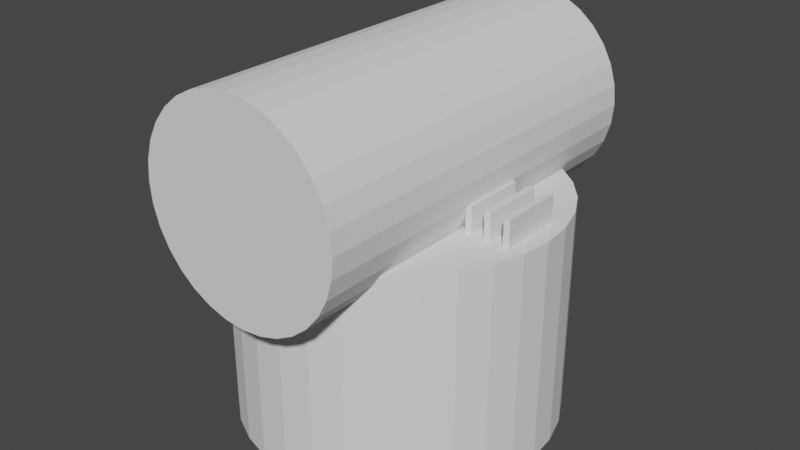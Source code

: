 # Source: main.blend  (saved by Blender 3.0.42; exported with 4.5.12 LTS)
import bpy
from mathutils import Matrix  # noqa: F401  (used for matrix-valued properties, if any)

bpy.ops.wm.read_factory_settings(use_empty=True)
scene = bpy.context.scene
scene.name = 'Scene'

# ---- collections
col_collection = bpy.data.collections.new('Collection'); scene.collection.children.link(col_collection)

# ---- materials (node trees are filled in below, after node groups)
mat_material = bpy.data.materials.new('Material')
mat_material.alpha_threshold = 0.0
mat_material.use_transparent_shadow = False
mat_material.line_color = (0.0, 0.0, 0.0, 1.0)

# ---- material node trees
mat_material.use_nodes = True; mat_material.node_tree.nodes.clear()
_N = mat_material.node_tree.nodes; _L = mat_material.node_tree.links
n0 = _N.new('ShaderNodeOutputMaterial'); n0.name = 'Material Output'; n0.location = (300, 300)
n1 = _N.new('ShaderNodeBsdfPrincipled'); n1.name = 'Principled BSDF'; n1.location = (10, 300)
n1.distribution = 'GGX'
n1.subsurface_method = 'RANDOM_WALK_SKIN'
n1.inputs[2].default_value = 0.4
n1.inputs[3].default_value = 1.45
n1.inputs[27].default_value = (0.0, 0.0, 0.0, 1.0)
n1.inputs[28].default_value = 1.0
_L.new(n1.outputs[0], n0.inputs[0])
n0.is_active_output = True

# ---- world
world_world = bpy.data.worlds.new('World'); scene.world = world_world
world_world.use_nodes = True; world_world.node_tree.nodes.clear()
_N = world_world.node_tree.nodes; _L = world_world.node_tree.links
n0 = _N.new('ShaderNodeOutputWorld'); n0.name = 'World Output'; n0.location = (300, 300)
n1 = _N.new('ShaderNodeBackground'); n1.name = 'Background'; n1.location = (10, 300)
n1.inputs[0].default_value = (0.05088, 0.05088, 0.05088, 1.0)
_L.new(n1.outputs[0], n0.inputs[0])
n0.is_active_output = True
world_world.color = (0.05088, 0.05088, 0.05088)
world_world.use_sun_shadow = False
world_world.sun_shadow_jitter_overblur = 0.0

# ---- meshes
me_cylinder_001 = bpy.data.meshes.new('Cylinder.001')
me_cylinder_001.from_pydata([(0.0, 1.0, -1.0), (0.0, 1.0, 1.0), (0.1951, 0.9808, -1.0), (0.1951, 0.9808, 1.0), (0.3827, 0.9239, -1.0), (0.3827, 0.9239, 1.0), (0.5556, 0.8315, -1.0), (0.5556, 0.8315, 1.0), (0.7071, 0.7071, -1.0), (0.7071, 0.7071, 1.0), (0.8315, 0.5556, -1.0), (0.8315, 0.5556, 1.0), (0.9239, 0.3827, -1.0), (0.9239, 0.3827, 1.0), (0.9808, 0.1951, -1.0), (0.9808, 0.1951, 1.0), (1.0, -4.371e-08, -1.0), (1.0, -4.371e-08, 1.0), (0.9808, -0.1951, -1.0), (0.9808, -0.1951, 1.0), (0.9239, -0.3827, -1.0), (0.9239, -0.3827, 1.0), (0.8315, -0.5556, -1.0), (0.8315, -0.5556, 1.0), (0.7071, -0.7071, -1.0), (0.7071, -0.7071, 1.0), (0.5556, -0.8315, -1.0), (0.5556, -0.8315, 1.0), (0.3827, -0.9239, -1.0), (0.3827, -0.9239, 1.0), (0.1951, -0.9808, -1.0), (0.1951, -0.9808, 1.0), (-8.742e-08, -1.0, -1.0), (-8.742e-08, -1.0, 1.0), (-0.1951, -0.9808, -1.0), (-0.1951, -0.9808, 1.0), (-0.3827, -0.9239, -1.0), (-0.3827, -0.9239, 1.0), (-0.5556, -0.8315, -1.0), (-0.5556, -0.8315, 1.0), (-0.7071, -0.7071, -1.0), (-0.7071, -0.7071, 1.0), (-0.8315, -0.5556, -1.0), (-0.8315, -0.5556, 1.0), (-0.9239, -0.3827, -1.0), (-0.9239, -0.3827, 1.0), (-0.9808, -0.1951, -1.0), (-0.9808, -0.1951, 1.0), (-1.0, 1.192e-08, -1.0), (-1.0, 1.192e-08, 1.0), (-0.9808, 0.1951, -1.0), (-0.9808, 0.1951, 1.0), (-0.9239, 0.3827, -1.0), (-0.9239, 0.3827, 1.0), (-0.8315, 0.5556, -1.0), (-0.8315, 0.5556, 1.0), (-0.7071, 0.7071, -1.0), (-0.7071, 0.7071, 1.0), (-0.5556, 0.8315, -1.0), (-0.5556, 0.8315, 1.0), (-0.3827, 0.9239, -1.0), (-0.3827, 0.9239, 1.0), (-0.1951, 0.9808, -1.0), (-0.1951, 0.9808, 1.0)], [], [(0, 1, 3, 2), (2, 3, 5, 4), (4, 5, 7, 6), (6, 7, 9, 8), (8, 9, 11, 10), (10, 11, 13, 12), (12, 13, 15, 14), (14, 15, 17, 16), (16, 17, 19, 18), (18, 19, 21, 20), (20, 21, 23, 22), (22, 23, 25, 24), (24, 25, 27, 26), (26, 27, 29, 28), (28, 29, 31, 30), (30, 31, 33, 32), (32, 33, 35, 34), (34, 35, 37, 36), (36, 37, 39, 38), (38, 39, 41, 40), (40, 41, 43, 42), (42, 43, 45, 44), (44, 45, 47, 46), (46, 47, 49, 48), (48, 49, 51, 50), (50, 51, 53, 52), (52, 53, 55, 54), (54, 55, 57, 56), (56, 57, 59, 58), (58, 59, 61, 60), (3, 1, 63, 61, 59, 57, 55, 53, 51, 49, 47, 45, 43, 41, 39, 37, 35, 33, 31, 29, 27, 25, 23, 21, 19, 17, 15, 13, 11, 9, 7, 5), (60, 61, 63, 62), (62, 63, 1, 0), (0, 2, 4, 6, 8, 10, 12, 14, 16, 18, 20, 22, 24, 26, 28, 30, 32, 34, 36, 38, 40, 42, 44, 46, 48, 50, 52, 54, 56, 58, 60, 62)])
_uv = me_cylinder_001.uv_layers.new(name='UVMap')
_uv.uv.foreach_set('vector', [1.0, 0.5, 1.0, 1.0, 0.9688, 1.0, 0.9688, 0.5, 0.9688, 0.5, 0.9688, 1.0, 0.9375, 1.0, 0.9375, 0.5, 0.9375, 0.5, 0.9375, 1.0, 0.9062, 1.0, 0.9062, 0.5, 0.9062, 0.5, 0.9062, 1.0, 0.875, 1.0, 0.875, 0.5, 0.875, 0.5, 0.875, 1.0, 0.8438, 1.0, 0.8438, 0.5, 0.8438, 0.5, 0.8438, 1.0, 0.8125, 1.0, 0.8125, 0.5, 0.8125, 0.5, 0.8125, 1.0, 0.7812, 1.0, 0.7812, 0.5, 0.7812, 0.5, 0.7812, 1.0, 0.75, 1.0, 0.75, 0.5, 0.75, 0.5, 0.75, 1.0, 0.7188, 1.0, 0.7188, 0.5, 0.7188, 0.5, 0.7188, 1.0, 0.6875, 1.0, 0.6875, 0.5, 0.6875, 0.5, 0.6875, 1.0, 0.6562, 1.0, 0.6562, 0.5, 0.6562, 0.5, 0.6562, 1.0, 0.625, 1.0, 0.625, 0.5, 0.625, 0.5, 0.625, 1.0, 0.5938, 1.0, 0.5938, 0.5, 0.5938, 0.5, 0.5938, 1.0, 0.5625, 1.0, 0.5625, 0.5, 0.5625, 0.5, 0.5625, 1.0, 0.5312, 1.0, 0.5312, 0.5, 0.5312, 0.5, 0.5312, 1.0, 0.5, 1.0, 0.5, 0.5, 0.5, 0.5, 0.5, 1.0, 0.4688, 1.0, 0.4688, 0.5, 0.4688, 0.5, 0.4688, 1.0, 0.4375, 1.0, 0.4375, 0.5, 0.4375, 0.5, 0.4375, 1.0, 0.4062, 1.0, 0.4062, 0.5, 0.4062, 0.5, 0.4062, 1.0, 0.375, 1.0, 0.375, 0.5, 0.375, 0.5, 0.375, 1.0, 0.3438, 1.0, 0.3438, 0.5, 0.3438, 0.5, 0.3438, 1.0, 0.3125, 1.0, 0.3125, 0.5, 0.3125, 0.5, 0.3125, 1.0, 0.2812, 1.0, 0.2812, 0.5, 0.2812, 0.5, 0.2812, 1.0, 0.25, 1.0, 0.25, 0.5, 0.25, 0.5, 0.25, 1.0, 0.2188, 1.0, 0.2188, 0.5, 0.2188, 0.5, 0.2188, 1.0, 0.1875, 1.0, 0.1875, 0.5, 0.1875, 0.5, 0.1875, 1.0, 0.1562, 1.0, 0.1562, 0.5, 0.1562, 0.5, 0.1562, 1.0, 0.125, 1.0, 0.125, 0.5, 0.125, 0.5, 0.125, 1.0, 0.09375, 1.0, 0.09375, 0.5, 0.09375, 0.5, 0.09375, 1.0, 0.0625, 1.0, 0.0625, 0.5, 0.2968, 0.4854, 0.25, 0.49, 0.2032, 0.4854, 0.1582, 0.4717, 0.1167, 0.4496, 0.08029, 0.4197, 0.05045, 0.3833, 0.02827, 0.3418, 0.01461, 0.2968, 0.01, 0.25, 0.01461, 0.2032, 0.02827, 0.1582, 0.05045, 0.1167, 0.08029, 0.08029, 0.1167, 0.05045, 0.1582, 0.02827, 0.2032, 0.01461, 0.25, 0.01, 0.2968, 0.01461, 0.3418, 0.02827, 0.3833, 0.05045, 0.4197, 0.08029, 0.4496, 0.1167, 0.4717, 0.1582, 0.4854, 0.2032, 0.49, 0.25, 0.4854, 0.2968, 0.4717, 0.3418, 0.4496, 0.3833, 0.4197, 0.4197, 0.3833, 0.4496, 0.3418, 0.4717, 0.0625, 0.5, 0.0625, 1.0, 0.03125, 1.0, 0.03125, 0.5, 0.03125, 0.5, 0.03125, 1.0, 0.0, 1.0, 0.0, 0.5, 0.75, 0.49, 0.7968, 0.4854, 0.8418, 0.4717, 0.8833, 0.4496, 0.9197, 0.4197, 0.9496, 0.3833, 0.9717, 0.3418, 0.9854, 0.2968, 0.99, 0.25, 0.9854, 0.2032, 0.9717, 0.1582, 0.9496, 0.1167, 0.9197, 0.08029, 0.8833, 0.05045, 0.8418, 0.02827, 0.7968, 0.01461, 0.75, 0.01, 0.7032, 0.01461, 0.6582, 0.02827, 0.6167, 0.05045, 0.5803, 0.08029, 0.5504, 0.1167, 0.5283, 0.1582, 0.5146, 0.2032, 0.51, 0.25, 0.5146, 0.2968, 0.5283, 0.3418, 0.5504, 0.3833, 0.5803, 0.4197, 0.6167, 0.4496, 0.6582, 0.4717, 0.7032, 0.4854])
me_cylinder_001.use_remesh_fix_poles = True
me_cylinder_001.use_remesh_preserve_attributes = False
me_cylinder_001.update()
me_cube_002 = bpy.data.meshes.new('Cube.002')
me_cube_002.from_pydata([(-1.0, -1.0, -1.0), (-1.0, -1.0, 1.0), (-1.0, 1.0, -1.0), (-1.0, 1.0, 1.0), (1.0, -1.0, -1.0), (1.0, -1.0, 1.0), (1.0, 1.0, -1.0), (1.0, 1.0, 1.0)], [], [(0, 1, 3, 2), (2, 3, 7, 6), (6, 7, 5, 4), (4, 5, 1, 0), (2, 6, 4, 0), (7, 3, 1, 5)])
_uv = me_cube_002.uv_layers.new(name='UVMap')
_uv.uv.foreach_set('vector', [0.375, 0.0, 0.625, 0.0, 0.625, 0.25, 0.375, 0.25, 0.375, 0.25, 0.625, 0.25, 0.625, 0.5, 0.375, 0.5, 0.375, 0.5, 0.625, 0.5, 0.625, 0.75, 0.375, 0.75, 0.375, 0.75, 0.625, 0.75, 0.625, 1.0, 0.375, 1.0, 0.125, 0.5, 0.375, 0.5, 0.375, 0.75, 0.125, 0.75, 0.625, 0.5, 0.875, 0.5, 0.875, 0.75, 0.625, 0.75])
me_cube_002.use_remesh_fix_poles = True
me_cube_002.use_remesh_preserve_attributes = False
me_cube_002.update()
me_cube_003 = bpy.data.meshes.new('Cube.003')
me_cube_003.from_pydata([(-1.0, -1.0, -1.0), (-1.0, -1.0, 1.0), (-1.0, 1.0, -1.0), (-1.0, 1.0, 1.0), (1.0, -1.0, -1.0), (1.0, -1.0, 1.0), (1.0, 1.0, -1.0), (1.0, 1.0, 1.0)], [], [(0, 1, 3, 2), (2, 3, 7, 6), (6, 7, 5, 4), (4, 5, 1, 0), (2, 6, 4, 0), (7, 3, 1, 5)])
_uv = me_cube_003.uv_layers.new(name='UVMap')
_uv.uv.foreach_set('vector', [0.375, 0.0, 0.625, 0.0, 0.625, 0.25, 0.375, 0.25, 0.375, 0.25, 0.625, 0.25, 0.625, 0.5, 0.375, 0.5, 0.375, 0.5, 0.625, 0.5, 0.625, 0.75, 0.375, 0.75, 0.375, 0.75, 0.625, 0.75, 0.625, 1.0, 0.375, 1.0, 0.125, 0.5, 0.375, 0.5, 0.375, 0.75, 0.125, 0.75, 0.625, 0.5, 0.875, 0.5, 0.875, 0.75, 0.625, 0.75])
me_cube_003.use_remesh_fix_poles = True
me_cube_003.use_remesh_preserve_attributes = False
me_cube_003.update()
me_cube = bpy.data.meshes.new('Cube')
me_cube.from_pydata([(1.0, 1.0, 1.0), (1.0, 1.0, -1.0), (1.0, -1.0, 1.0), (1.0, -1.0, -1.0), (-1.0, 1.0, 1.0), (-1.0, 1.0, -1.0), (-1.0, -1.0, 1.0), (-1.0, -1.0, -1.0)], [], [(0, 4, 6, 2), (3, 2, 6, 7), (7, 6, 4, 5), (5, 1, 3, 7), (1, 0, 2, 3), (5, 4, 0, 1)])
_uv = me_cube.uv_layers.new(name='UVMap')
_uv.uv.foreach_set('vector', [0.625, 0.5, 0.875, 0.5, 0.875, 0.75, 0.625, 0.75, 0.375, 0.75, 0.625, 0.75, 0.625, 1.0, 0.375, 1.0, 0.375, 0.0, 0.625, 0.0, 0.625, 0.25, 0.375, 0.25, 0.125, 0.5, 0.375, 0.5, 0.375, 0.75, 0.125, 0.75, 0.375, 0.5, 0.625, 0.5, 0.625, 0.75, 0.375, 0.75, 0.375, 0.25, 0.625, 0.25, 0.625, 0.5, 0.375, 0.5])
me_cube.materials.append(mat_material)
me_cube.use_remesh_preserve_volume = False
me_cube.use_remesh_preserve_attributes = False
me_cube.use_mirror_vertex_groups = False
me_cube.update()
me_cylinder = bpy.data.meshes.new('Cylinder')
me_cylinder.from_pydata([(0.0, 1.0, -1.0), (0.0, 1.0, 1.0), (0.1951, 0.9808, -1.0), (0.1951, 0.9808, 1.0), (0.3827, 0.9239, -1.0), (0.3827, 0.9239, 1.0), (0.5556, 0.8315, -1.0), (0.5556, 0.8315, 1.0), (0.7071, 0.7071, -1.0), (0.7071, 0.7071, 1.0), (0.8315, 0.5556, -1.0), (0.8315, 0.5556, 1.0), (0.9239, 0.3827, -1.0), (0.9239, 0.3827, 1.0), (0.9808, 0.1951, -1.0), (0.9808, 0.1951, 1.0), (1.0, -4.371e-08, -1.0), (1.0, -4.371e-08, 1.0), (0.9808, -0.1951, -1.0), (0.9808, -0.1951, 1.0), (0.9239, -0.3827, -1.0), (0.9239, -0.3827, 1.0), (0.8315, -0.5556, -1.0), (0.8315, -0.5556, 1.0), (0.7071, -0.7071, -1.0), (0.7071, -0.7071, 1.0), (0.5556, -0.8315, -1.0), (0.5556, -0.8315, 1.0), (0.3827, -0.9239, -1.0), (0.3827, -0.9239, 1.0), (0.1951, -0.9808, -1.0), (0.1951, -0.9808, 1.0), (-8.742e-08, -1.0, -1.0), (-8.742e-08, -1.0, 1.0), (-0.1951, -0.9808, -1.0), (-0.1951, -0.9808, 1.0), (-0.3827, -0.9239, -1.0), (-0.3827, -0.9239, 1.0), (-0.5556, -0.8315, -1.0), (-0.5556, -0.8315, 1.0), (-0.7071, -0.7071, -1.0), (-0.7071, -0.7071, 1.0), (-0.8315, -0.5556, -1.0), (-0.8315, -0.5556, 1.0), (-0.9239, -0.3827, -1.0), (-0.9239, -0.3827, 1.0), (-0.9808, -0.1951, -1.0), (-0.9808, -0.1951, 1.0), (-1.0, 1.192e-08, -1.0), (-1.0, 1.192e-08, 1.0), (-0.9808, 0.1951, -1.0), (-0.9808, 0.1951, 1.0), (-0.9239, 0.3827, -1.0), (-0.9239, 0.3827, 1.0), (-0.8315, 0.5556, -1.0), (-0.8315, 0.5556, 1.0), (-0.7071, 0.7071, -1.0), (-0.7071, 0.7071, 1.0), (-0.5556, 0.8315, -1.0), (-0.5556, 0.8315, 1.0), (-0.3827, 0.9239, -1.0), (-0.3827, 0.9239, 1.0), (-0.1951, 0.9808, -1.0), (-0.1951, 0.9808, 1.0)], [], [(0, 1, 3, 2), (2, 3, 5, 4), (4, 5, 7, 6), (6, 7, 9, 8), (8, 9, 11, 10), (10, 11, 13, 12), (12, 13, 15, 14), (14, 15, 17, 16), (16, 17, 19, 18), (18, 19, 21, 20), (20, 21, 23, 22), (22, 23, 25, 24), (24, 25, 27, 26), (26, 27, 29, 28), (28, 29, 31, 30), (30, 31, 33, 32), (32, 33, 35, 34), (34, 35, 37, 36), (36, 37, 39, 38), (38, 39, 41, 40), (40, 41, 43, 42), (42, 43, 45, 44), (44, 45, 47, 46), (46, 47, 49, 48), (48, 49, 51, 50), (50, 51, 53, 52), (52, 53, 55, 54), (54, 55, 57, 56), (56, 57, 59, 58), (58, 59, 61, 60), (3, 1, 63, 61, 59, 57, 55, 53, 51, 49, 47, 45, 43, 41, 39, 37, 35, 33, 31, 29, 27, 25, 23, 21, 19, 17, 15, 13, 11, 9, 7, 5), (60, 61, 63, 62), (62, 63, 1, 0), (0, 2, 4, 6, 8, 10, 12, 14, 16, 18, 20, 22, 24, 26, 28, 30, 32, 34, 36, 38, 40, 42, 44, 46, 48, 50, 52, 54, 56, 58, 60, 62)])
_uv = me_cylinder.uv_layers.new(name='UVMap')
_uv.uv.foreach_set('vector', [1.0, 0.5, 1.0, 1.0, 0.9688, 1.0, 0.9688, 0.5, 0.9688, 0.5, 0.9688, 1.0, 0.9375, 1.0, 0.9375, 0.5, 0.9375, 0.5, 0.9375, 1.0, 0.9062, 1.0, 0.9062, 0.5, 0.9062, 0.5, 0.9062, 1.0, 0.875, 1.0, 0.875, 0.5, 0.875, 0.5, 0.875, 1.0, 0.8438, 1.0, 0.8438, 0.5, 0.8438, 0.5, 0.8438, 1.0, 0.8125, 1.0, 0.8125, 0.5, 0.8125, 0.5, 0.8125, 1.0, 0.7812, 1.0, 0.7812, 0.5, 0.7812, 0.5, 0.7812, 1.0, 0.75, 1.0, 0.75, 0.5, 0.75, 0.5, 0.75, 1.0, 0.7188, 1.0, 0.7188, 0.5, 0.7188, 0.5, 0.7188, 1.0, 0.6875, 1.0, 0.6875, 0.5, 0.6875, 0.5, 0.6875, 1.0, 0.6562, 1.0, 0.6562, 0.5, 0.6562, 0.5, 0.6562, 1.0, 0.625, 1.0, 0.625, 0.5, 0.625, 0.5, 0.625, 1.0, 0.5938, 1.0, 0.5938, 0.5, 0.5938, 0.5, 0.5938, 1.0, 0.5625, 1.0, 0.5625, 0.5, 0.5625, 0.5, 0.5625, 1.0, 0.5312, 1.0, 0.5312, 0.5, 0.5312, 0.5, 0.5312, 1.0, 0.5, 1.0, 0.5, 0.5, 0.5, 0.5, 0.5, 1.0, 0.4688, 1.0, 0.4688, 0.5, 0.4688, 0.5, 0.4688, 1.0, 0.4375, 1.0, 0.4375, 0.5, 0.4375, 0.5, 0.4375, 1.0, 0.4062, 1.0, 0.4062, 0.5, 0.4062, 0.5, 0.4062, 1.0, 0.375, 1.0, 0.375, 0.5, 0.375, 0.5, 0.375, 1.0, 0.3438, 1.0, 0.3438, 0.5, 0.3438, 0.5, 0.3438, 1.0, 0.3125, 1.0, 0.3125, 0.5, 0.3125, 0.5, 0.3125, 1.0, 0.2812, 1.0, 0.2812, 0.5, 0.2812, 0.5, 0.2812, 1.0, 0.25, 1.0, 0.25, 0.5, 0.25, 0.5, 0.25, 1.0, 0.2188, 1.0, 0.2188, 0.5, 0.2188, 0.5, 0.2188, 1.0, 0.1875, 1.0, 0.1875, 0.5, 0.1875, 0.5, 0.1875, 1.0, 0.1562, 1.0, 0.1562, 0.5, 0.1562, 0.5, 0.1562, 1.0, 0.125, 1.0, 0.125, 0.5, 0.125, 0.5, 0.125, 1.0, 0.09375, 1.0, 0.09375, 0.5, 0.09375, 0.5, 0.09375, 1.0, 0.0625, 1.0, 0.0625, 0.5, 0.2968, 0.4854, 0.25, 0.49, 0.2032, 0.4854, 0.1582, 0.4717, 0.1167, 0.4496, 0.08029, 0.4197, 0.05045, 0.3833, 0.02827, 0.3418, 0.01461, 0.2968, 0.01, 0.25, 0.01461, 0.2032, 0.02827, 0.1582, 0.05045, 0.1167, 0.08029, 0.08029, 0.1167, 0.05045, 0.1582, 0.02827, 0.2032, 0.01461, 0.25, 0.01, 0.2968, 0.01461, 0.3418, 0.02827, 0.3833, 0.05045, 0.4197, 0.08029, 0.4496, 0.1167, 0.4717, 0.1582, 0.4854, 0.2032, 0.49, 0.25, 0.4854, 0.2968, 0.4717, 0.3418, 0.4496, 0.3833, 0.4197, 0.4197, 0.3833, 0.4496, 0.3418, 0.4717, 0.0625, 0.5, 0.0625, 1.0, 0.03125, 1.0, 0.03125, 0.5, 0.03125, 0.5, 0.03125, 1.0, 0.0, 1.0, 0.0, 0.5, 0.75, 0.49, 0.7968, 0.4854, 0.8418, 0.4717, 0.8833, 0.4496, 0.9197, 0.4197, 0.9496, 0.3833, 0.9717, 0.3418, 0.9854, 0.2968, 0.99, 0.25, 0.9854, 0.2032, 0.9717, 0.1582, 0.9496, 0.1167, 0.9197, 0.08029, 0.8833, 0.05045, 0.8418, 0.02827, 0.7968, 0.01461, 0.75, 0.01, 0.7032, 0.01461, 0.6582, 0.02827, 0.6167, 0.05045, 0.5803, 0.08029, 0.5504, 0.1167, 0.5283, 0.1582, 0.5146, 0.2032, 0.51, 0.25, 0.5146, 0.2968, 0.5283, 0.3418, 0.5504, 0.3833, 0.5803, 0.4197, 0.6167, 0.4496, 0.6582, 0.4717, 0.7032, 0.4854])
me_cylinder.use_remesh_fix_poles = True
me_cylinder.use_remesh_preserve_attributes = False
me_cylinder.update()
me_gear_002 = bpy.data.meshes.new('Gear.002')
me_gear_002.from_pydata([(2.235e-08, 0.0, -0.2), (2.224e-08, 2.191e-09, -0.2), (2.192e-08, 4.361e-09, -0.2), (2.139e-08, 6.488e-09, -0.2), (0.9, 0.0, -0.2), (0.8957, 0.08822, -0.2), (0.8827, 0.1756, -0.2), (0.8612, 0.2613, -0.2), (0.9952, 0.09802, -0.2), (0.9808, 0.1951, -0.2), (0.9569, 0.2903, -0.2), (1.091, 0.144, -0.2), (1.079, 0.2146, -0.2), (1.063, 0.2843, -0.2), (2.235e-08, 0.0, 0.2), (2.224e-08, 2.191e-09, 0.2), (2.192e-08, 4.361e-09, 0.2), (2.139e-08, 6.488e-09, 0.2), (0.9, 0.0, 0.2), (0.8957, 0.08822, 0.2), (0.8827, 0.1756, 0.2), (0.8612, 0.2613, 0.2), (0.9952, 0.09802, 0.2), (0.9808, 0.1951, 0.2), (0.9569, 0.2903, 0.2), (1.091, 0.144, 0.2), (1.079, 0.2146, 0.2), (1.063, 0.2843, 0.2), (2.065e-08, 8.554e-09, -0.2), (1.971e-08, 1.054e-08, -0.2), (1.858e-08, 1.242e-08, -0.2), (1.728e-08, 1.418e-08, -0.2), (0.8315, 0.3444, -0.2), (0.7937, 0.4243, -0.2), (0.7483, 0.5, -0.2), (0.6957, 0.571, -0.2), (0.8819, 0.4714, -0.2), (0.8315, 0.5556, -0.2), (0.773, 0.6344, -0.2), (0.9524, 0.5503, -0.2), (0.9146, 0.6111, -0.2), (0.8729, 0.6693, -0.2), (2.065e-08, 8.554e-09, 0.2), (1.971e-08, 1.054e-08, 0.2), (1.858e-08, 1.242e-08, 0.2), (1.728e-08, 1.418e-08, 0.2), (0.8315, 0.3444, 0.2), (0.7937, 0.4243, 0.2), (0.7483, 0.5, 0.2), (0.6957, 0.571, 0.2), (0.8819, 0.4714, 0.2), (0.8315, 0.5556, 0.2), (0.773, 0.6344, 0.2), (0.9524, 0.5503, 0.2), (0.9146, 0.6111, 0.2), (0.8729, 0.6693, 0.2), (1.581e-08, 1.581e-08, -0.2), (1.418e-08, 1.728e-08, -0.2), (1.242e-08, 1.858e-08, -0.2), (1.054e-08, 1.971e-08, -0.2), (0.6364, 0.6364, -0.2), (0.571, 0.6957, -0.2), (0.5, 0.7483, -0.2), (0.4243, 0.7937, -0.2), (0.6344, 0.773, -0.2), (0.5556, 0.8315, -0.2), (0.4714, 0.8819, -0.2), (0.6693, 0.8729, -0.2), (0.6111, 0.9146, -0.2), (0.5503, 0.9524, -0.2), (1.581e-08, 1.581e-08, 0.2), (1.418e-08, 1.728e-08, 0.2), (1.242e-08, 1.858e-08, 0.2), (1.054e-08, 1.971e-08, 0.2), (0.6364, 0.6364, 0.2), (0.571, 0.6957, 0.2), (0.5, 0.7483, 0.2), (0.4243, 0.7937, 0.2), (0.6344, 0.773, 0.2), (0.5556, 0.8315, 0.2), (0.4714, 0.8819, 0.2), (0.6693, 0.8729, 0.2), (0.6111, 0.9146, 0.2), (0.5503, 0.9524, 0.2), (8.554e-09, 2.065e-08, -0.2), (6.488e-09, 2.139e-08, -0.2), (4.361e-09, 2.192e-08, -0.2), (2.191e-09, 2.224e-08, -0.2), (0.3444, 0.8315, -0.2), (0.2613, 0.8612, -0.2), (0.1756, 0.8827, -0.2), (0.08822, 0.8957, -0.2), (0.2903, 0.9569, -0.2), (0.1951, 0.9808, -0.2), (0.09802, 0.9952, -0.2), (0.2843, 1.063, -0.2), (0.2146, 1.079, -0.2), (0.144, 1.091, -0.2), (8.554e-09, 2.065e-08, 0.2), (6.488e-09, 2.139e-08, 0.2), (4.361e-09, 2.192e-08, 0.2), (2.191e-09, 2.224e-08, 0.2), (0.3444, 0.8315, 0.2), (0.2613, 0.8612, 0.2), (0.1756, 0.8827, 0.2), (0.08822, 0.8957, 0.2), (0.2903, 0.9569, 0.2), (0.1951, 0.9808, 0.2), (0.09802, 0.9952, 0.2), (0.2843, 1.063, 0.2), (0.2146, 1.079, 0.2), (0.144, 1.091, 0.2), (1.369e-24, 2.235e-08, -0.2), (-2.191e-09, 2.224e-08, -0.2), (-4.361e-09, 2.192e-08, -0.2), (-6.488e-09, 2.139e-08, -0.2), (5.511e-17, 0.9, -0.2), (-0.08822, 0.8957, -0.2), (-0.1756, 0.8827, -0.2), (-0.2613, 0.8612, -0.2), (-0.09802, 0.9952, -0.2), (-0.1951, 0.9808, -0.2), (-0.2903, 0.9569, -0.2), (-0.144, 1.091, -0.2), (-0.2146, 1.079, -0.2), (-0.2843, 1.063, -0.2), (1.369e-24, 2.235e-08, 0.2), (-2.191e-09, 2.224e-08, 0.2), (-4.361e-09, 2.192e-08, 0.2), (-6.488e-09, 2.139e-08, 0.2), (5.511e-17, 0.9, 0.2), (-0.08822, 0.8957, 0.2), (-0.1756, 0.8827, 0.2), (-0.2613, 0.8612, 0.2), (-0.09802, 0.9952, 0.2), (-0.1951, 0.9808, 0.2), (-0.2903, 0.9569, 0.2), (-0.144, 1.091, 0.2), (-0.2146, 1.079, 0.2), (-0.2843, 1.063, 0.2), (-8.554e-09, 2.065e-08, -0.2), (-1.054e-08, 1.971e-08, -0.2), (-1.242e-08, 1.858e-08, -0.2), (-1.418e-08, 1.728e-08, -0.2), (-0.3444, 0.8315, -0.2), (-0.4243, 0.7937, -0.2), (-0.5, 0.7483, -0.2), (-0.571, 0.6957, -0.2), (-0.4714, 0.8819, -0.2), (-0.5556, 0.8315, -0.2), (-0.6344, 0.773, -0.2), (-0.5503, 0.9524, -0.2), (-0.6111, 0.9146, -0.2), (-0.6693, 0.8729, -0.2), (-8.554e-09, 2.065e-08, 0.2), (-1.054e-08, 1.971e-08, 0.2), (-1.242e-08, 1.858e-08, 0.2), (-1.418e-08, 1.728e-08, 0.2), (-0.3444, 0.8315, 0.2), (-0.4243, 0.7937, 0.2), (-0.5, 0.7483, 0.2), (-0.571, 0.6957, 0.2), (-0.4714, 0.8819, 0.2), (-0.5556, 0.8315, 0.2), (-0.6344, 0.773, 0.2), (-0.5503, 0.9524, 0.2), (-0.6111, 0.9146, 0.2), (-0.6693, 0.8729, 0.2), (-1.581e-08, 1.581e-08, -0.2), (-1.728e-08, 1.418e-08, -0.2), (-1.858e-08, 1.242e-08, -0.2), (-1.971e-08, 1.054e-08, -0.2), (-0.6364, 0.6364, -0.2), (-0.6957, 0.571, -0.2), (-0.7483, 0.5, -0.2), (-0.7937, 0.4243, -0.2), (-0.773, 0.6344, -0.2), (-0.8315, 0.5556, -0.2), (-0.8819, 0.4714, -0.2), (-0.8729, 0.6693, -0.2), (-0.9146, 0.6111, -0.2), (-0.9524, 0.5503, -0.2), (-1.581e-08, 1.581e-08, 0.2), (-1.728e-08, 1.418e-08, 0.2), (-1.858e-08, 1.242e-08, 0.2), (-1.971e-08, 1.054e-08, 0.2), (-0.6364, 0.6364, 0.2), (-0.6957, 0.571, 0.2), (-0.7483, 0.5, 0.2), (-0.7937, 0.4243, 0.2), (-0.773, 0.6344, 0.2), (-0.8315, 0.5556, 0.2), (-0.8819, 0.4714, 0.2), (-0.8729, 0.6693, 0.2), (-0.9146, 0.6111, 0.2), (-0.9524, 0.5503, 0.2), (-2.065e-08, 8.554e-09, -0.2), (-2.139e-08, 6.488e-09, -0.2), (-2.192e-08, 4.361e-09, -0.2), (-2.224e-08, 2.191e-09, -0.2), (-0.8315, 0.3444, -0.2), (-0.8612, 0.2613, -0.2), (-0.8827, 0.1756, -0.2), (-0.8957, 0.08822, -0.2), (-0.9569, 0.2903, -0.2), (-0.9808, 0.1951, -0.2), (-0.9952, 0.09802, -0.2), (-1.063, 0.2843, -0.2), (-1.079, 0.2146, -0.2), (-1.091, 0.144, -0.2), (-2.065e-08, 8.554e-09, 0.2), (-2.139e-08, 6.488e-09, 0.2), (-2.192e-08, 4.361e-09, 0.2), (-2.224e-08, 2.191e-09, 0.2), (-0.8315, 0.3444, 0.2), (-0.8612, 0.2613, 0.2), (-0.8827, 0.1756, 0.2), (-0.8957, 0.08822, 0.2), (-0.9569, 0.2903, 0.2), (-0.9808, 0.1951, 0.2), (-0.9952, 0.09802, 0.2), (-1.063, 0.2843, 0.2), (-1.079, 0.2146, 0.2), (-1.091, 0.144, 0.2), (-2.235e-08, 2.737e-24, -0.2), (-2.224e-08, -2.191e-09, -0.2), (-2.192e-08, -4.361e-09, -0.2), (-2.139e-08, -6.488e-09, -0.2), (-0.9, 1.102e-16, -0.2), (-0.8957, -0.08822, -0.2), (-0.8827, -0.1756, -0.2), (-0.8612, -0.2613, -0.2), (-0.9952, -0.09802, -0.2), (-0.9808, -0.1951, -0.2), (-0.9569, -0.2903, -0.2), (-1.091, -0.144, -0.2), (-1.079, -0.2146, -0.2), (-1.063, -0.2843, -0.2), (-2.235e-08, 2.737e-24, 0.2), (-2.224e-08, -2.191e-09, 0.2), (-2.192e-08, -4.361e-09, 0.2), (-2.139e-08, -6.488e-09, 0.2), (-0.9, 1.102e-16, 0.2), (-0.8957, -0.08822, 0.2), (-0.8827, -0.1756, 0.2), (-0.8612, -0.2613, 0.2), (-0.9952, -0.09802, 0.2), (-0.9808, -0.1951, 0.2), (-0.9569, -0.2903, 0.2), (-1.091, -0.144, 0.2), (-1.079, -0.2146, 0.2), (-1.063, -0.2843, 0.2), (-2.065e-08, -8.554e-09, -0.2), (-1.971e-08, -1.054e-08, -0.2), (-1.858e-08, -1.242e-08, -0.2), (-1.728e-08, -1.418e-08, -0.2), (-0.8315, -0.3444, -0.2), (-0.7937, -0.4243, -0.2), (-0.7483, -0.5, -0.2), (-0.6957, -0.571, -0.2), (-0.8819, -0.4714, -0.2), (-0.8315, -0.5556, -0.2), (-0.773, -0.6344, -0.2), (-0.9524, -0.5503, -0.2), (-0.9146, -0.6111, -0.2), (-0.8729, -0.6693, -0.2), (-2.065e-08, -8.554e-09, 0.2), (-1.971e-08, -1.054e-08, 0.2), (-1.858e-08, -1.242e-08, 0.2), (-1.728e-08, -1.418e-08, 0.2), (-0.8315, -0.3444, 0.2), (-0.7937, -0.4243, 0.2), (-0.7483, -0.5, 0.2), (-0.6957, -0.571, 0.2), (-0.8819, -0.4714, 0.2), (-0.8315, -0.5556, 0.2), (-0.773, -0.6344, 0.2), (-0.9524, -0.5503, 0.2), (-0.9146, -0.6111, 0.2), (-0.8729, -0.6693, 0.2), (-1.581e-08, -1.581e-08, -0.2), (-1.418e-08, -1.728e-08, -0.2), (-1.242e-08, -1.858e-08, -0.2), (-1.054e-08, -1.971e-08, -0.2), (-0.6364, -0.6364, -0.2), (-0.571, -0.6957, -0.2), (-0.5, -0.7483, -0.2), (-0.4243, -0.7937, -0.2), (-0.6344, -0.773, -0.2), (-0.5556, -0.8315, -0.2), (-0.4714, -0.8819, -0.2), (-0.6693, -0.8729, -0.2), (-0.6111, -0.9146, -0.2), (-0.5503, -0.9524, -0.2), (-1.581e-08, -1.581e-08, 0.2), (-1.418e-08, -1.728e-08, 0.2), (-1.242e-08, -1.858e-08, 0.2), (-1.054e-08, -1.971e-08, 0.2), (-0.6364, -0.6364, 0.2), (-0.571, -0.6957, 0.2), (-0.5, -0.7483, 0.2), (-0.4243, -0.7937, 0.2), (-0.6344, -0.773, 0.2), (-0.5556, -0.8315, 0.2), (-0.4714, -0.8819, 0.2), (-0.6693, -0.8729, 0.2), (-0.6111, -0.9146, 0.2), (-0.5503, -0.9524, 0.2), (-8.554e-09, -2.065e-08, -0.2), (-6.488e-09, -2.139e-08, -0.2), (-4.361e-09, -2.192e-08, -0.2), (-2.191e-09, -2.224e-08, -0.2), (-0.3444, -0.8315, -0.2), (-0.2613, -0.8612, -0.2), (-0.1756, -0.8827, -0.2), (-0.08822, -0.8957, -0.2), (-0.2903, -0.9569, -0.2), (-0.1951, -0.9808, -0.2), (-0.09802, -0.9952, -0.2), (-0.2843, -1.063, -0.2), (-0.2146, -1.079, -0.2), (-0.144, -1.091, -0.2), (-8.554e-09, -2.065e-08, 0.2), (-6.488e-09, -2.139e-08, 0.2), (-4.361e-09, -2.192e-08, 0.2), (-2.191e-09, -2.224e-08, 0.2), (-0.3444, -0.8315, 0.2), (-0.2613, -0.8612, 0.2), (-0.1756, -0.8827, 0.2), (-0.08822, -0.8957, 0.2), (-0.2903, -0.9569, 0.2), (-0.1951, -0.9808, 0.2), (-0.09802, -0.9952, 0.2), (-0.2843, -1.063, 0.2), (-0.2146, -1.079, 0.2), (-0.144, -1.091, 0.2), (-4.106e-24, -2.235e-08, -0.2), (2.191e-09, -2.224e-08, -0.2), (4.361e-09, -2.192e-08, -0.2), (6.488e-09, -2.139e-08, -0.2), (-1.653e-16, -0.9, -0.2), (0.08822, -0.8957, -0.2), (0.1756, -0.8827, -0.2), (0.2613, -0.8612, -0.2), (0.09802, -0.9952, -0.2), (0.1951, -0.9808, -0.2), (0.2903, -0.9569, -0.2), (0.144, -1.091, -0.2), (0.2146, -1.079, -0.2), (0.2843, -1.063, -0.2), (-4.106e-24, -2.235e-08, 0.2), (2.191e-09, -2.224e-08, 0.2), (4.361e-09, -2.192e-08, 0.2), (6.488e-09, -2.139e-08, 0.2), (-1.653e-16, -0.9, 0.2), (0.08822, -0.8957, 0.2), (0.1756, -0.8827, 0.2), (0.2613, -0.8612, 0.2), (0.09802, -0.9952, 0.2), (0.1951, -0.9808, 0.2), (0.2903, -0.9569, 0.2), (0.144, -1.091, 0.2), (0.2146, -1.079, 0.2), (0.2843, -1.063, 0.2), (8.554e-09, -2.065e-08, -0.2), (1.054e-08, -1.971e-08, -0.2), (1.242e-08, -1.858e-08, -0.2), (1.418e-08, -1.728e-08, -0.2), (0.3444, -0.8315, -0.2), (0.4243, -0.7937, -0.2), (0.5, -0.7483, -0.2), (0.571, -0.6957, -0.2), (0.4714, -0.8819, -0.2), (0.5556, -0.8315, -0.2), (0.6344, -0.773, -0.2), (0.5503, -0.9524, -0.2), (0.6111, -0.9146, -0.2), (0.6693, -0.8729, -0.2), (8.554e-09, -2.065e-08, 0.2), (1.054e-08, -1.971e-08, 0.2), (1.242e-08, -1.858e-08, 0.2), (1.418e-08, -1.728e-08, 0.2), (0.3444, -0.8315, 0.2), (0.4243, -0.7937, 0.2), (0.5, -0.7483, 0.2), (0.571, -0.6957, 0.2), (0.4714, -0.8819, 0.2), (0.5556, -0.8315, 0.2), (0.6344, -0.773, 0.2), (0.5503, -0.9524, 0.2), (0.6111, -0.9146, 0.2), (0.6693, -0.8729, 0.2), (1.581e-08, -1.581e-08, -0.2), (1.728e-08, -1.418e-08, -0.2), (1.858e-08, -1.242e-08, -0.2), (1.971e-08, -1.054e-08, -0.2), (0.6364, -0.6364, -0.2), (0.6957, -0.571, -0.2), (0.7483, -0.5, -0.2), (0.7937, -0.4243, -0.2), (0.773, -0.6344, -0.2), (0.8315, -0.5556, -0.2), (0.8819, -0.4714, -0.2), (0.8729, -0.6693, -0.2), (0.9146, -0.6111, -0.2), (0.9524, -0.5503, -0.2), (1.581e-08, -1.581e-08, 0.2), (1.728e-08, -1.418e-08, 0.2), (1.858e-08, -1.242e-08, 0.2), (1.971e-08, -1.054e-08, 0.2), (0.6364, -0.6364, 0.2), (0.6957, -0.571, 0.2), (0.7483, -0.5, 0.2), (0.7937, -0.4243, 0.2), (0.773, -0.6344, 0.2), (0.8315, -0.5556, 0.2), (0.8819, -0.4714, 0.2), (0.8729, -0.6693, 0.2), (0.9146, -0.6111, 0.2), (0.9524, -0.5503, 0.2), (2.065e-08, -8.554e-09, -0.2), (2.139e-08, -6.488e-09, -0.2), (2.192e-08, -4.361e-09, -0.2), (2.224e-08, -2.191e-09, -0.2), (0.8315, -0.3444, -0.2), (0.8612, -0.2613, -0.2), (0.8827, -0.1756, -0.2), (0.8957, -0.08822, -0.2), (0.9569, -0.2903, -0.2), (0.9808, -0.1951, -0.2), (0.9952, -0.09802, -0.2), (1.063, -0.2843, -0.2), (1.079, -0.2146, -0.2), (1.091, -0.144, -0.2), (2.065e-08, -8.554e-09, 0.2), (2.139e-08, -6.488e-09, 0.2), (2.192e-08, -4.361e-09, 0.2), (2.224e-08, -2.191e-09, 0.2), (0.8315, -0.3444, 0.2), (0.8612, -0.2613, 0.2), (0.8827, -0.1756, 0.2), (0.8957, -0.08822, 0.2), (0.9569, -0.2903, 0.2), (0.9808, -0.1951, 0.2), (0.9952, -0.09802, 0.2), (1.063, -0.2843, 0.2), (1.079, -0.2146, 0.2), (1.091, -0.144, 0.2)], [], [(4, 0, 1, 5), (5, 1, 2, 6), (6, 2, 3, 7), (8, 5, 6, 9), (9, 6, 7, 10), (11, 8, 9, 12), (12, 9, 10, 13), (14, 18, 19, 15), (15, 19, 20, 16), (16, 20, 21, 17), (19, 22, 23, 20), (20, 23, 24, 21), (22, 25, 26, 23), (23, 26, 27, 24), (18, 4, 5, 19), (19, 5, 8, 22), (22, 8, 11, 25), (25, 11, 12, 26), (26, 12, 13, 27), (27, 13, 10, 24), (24, 10, 7, 21), (32, 28, 29, 33), (33, 29, 30, 34), (34, 30, 31, 35), (36, 33, 34, 37), (37, 34, 35, 38), (39, 36, 37, 40), (40, 37, 38, 41), (42, 46, 47, 43), (43, 47, 48, 44), (44, 48, 49, 45), (47, 50, 51, 48), (48, 51, 52, 49), (50, 53, 54, 51), (51, 54, 55, 52), (46, 32, 33, 47), (47, 33, 36, 50), (50, 36, 39, 53), (53, 39, 40, 54), (54, 40, 41, 55), (55, 41, 38, 52), (52, 38, 35, 49), (3, 28, 32, 7), (7, 32, 46, 21), (21, 46, 42, 17), (60, 56, 57, 61), (61, 57, 58, 62), (62, 58, 59, 63), (64, 61, 62, 65), (65, 62, 63, 66), (67, 64, 65, 68), (68, 65, 66, 69), (70, 74, 75, 71), (71, 75, 76, 72), (72, 76, 77, 73), (75, 78, 79, 76), (76, 79, 80, 77), (78, 81, 82, 79), (79, 82, 83, 80), (74, 60, 61, 75), (75, 61, 64, 78), (78, 64, 67, 81), (81, 67, 68, 82), (82, 68, 69, 83), (83, 69, 66, 80), (80, 66, 63, 77), (31, 56, 60, 35), (35, 60, 74, 49), (49, 74, 70, 45), (88, 84, 85, 89), (89, 85, 86, 90), (90, 86, 87, 91), (92, 89, 90, 93), (93, 90, 91, 94), (95, 92, 93, 96), (96, 93, 94, 97), (98, 102, 103, 99), (99, 103, 104, 100), (100, 104, 105, 101), (103, 106, 107, 104), (104, 107, 108, 105), (106, 109, 110, 107), (107, 110, 111, 108), (102, 88, 89, 103), (103, 89, 92, 106), (106, 92, 95, 109), (109, 95, 96, 110), (110, 96, 97, 111), (111, 97, 94, 108), (108, 94, 91, 105), (59, 84, 88, 63), (63, 88, 102, 77), (77, 102, 98, 73), (116, 112, 113, 117), (117, 113, 114, 118), (118, 114, 115, 119), (120, 117, 118, 121), (121, 118, 119, 122), (123, 120, 121, 124), (124, 121, 122, 125), (126, 130, 131, 127), (127, 131, 132, 128), (128, 132, 133, 129), (131, 134, 135, 132), (132, 135, 136, 133), (134, 137, 138, 135), (135, 138, 139, 136), (130, 116, 117, 131), (131, 117, 120, 134), (134, 120, 123, 137), (137, 123, 124, 138), (138, 124, 125, 139), (139, 125, 122, 136), (136, 122, 119, 133), (87, 112, 116, 91), (91, 116, 130, 105), (105, 130, 126, 101), (144, 140, 141, 145), (145, 141, 142, 146), (146, 142, 143, 147), (148, 145, 146, 149), (149, 146, 147, 150), (151, 148, 149, 152), (152, 149, 150, 153), (154, 158, 159, 155), (155, 159, 160, 156), (156, 160, 161, 157), (159, 162, 163, 160), (160, 163, 164, 161), (162, 165, 166, 163), (163, 166, 167, 164), (158, 144, 145, 159), (159, 145, 148, 162), (162, 148, 151, 165), (165, 151, 152, 166), (166, 152, 153, 167), (167, 153, 150, 164), (164, 150, 147, 161), (115, 140, 144, 119), (119, 144, 158, 133), (133, 158, 154, 129), (172, 168, 169, 173), (173, 169, 170, 174), (174, 170, 171, 175), (176, 173, 174, 177), (177, 174, 175, 178), (179, 176, 177, 180), (180, 177, 178, 181), (182, 186, 187, 183), (183, 187, 188, 184), (184, 188, 189, 185), (187, 190, 191, 188), (188, 191, 192, 189), (190, 193, 194, 191), (191, 194, 195, 192), (186, 172, 173, 187), (187, 173, 176, 190), (190, 176, 179, 193), (193, 179, 180, 194), (194, 180, 181, 195), (195, 181, 178, 192), (192, 178, 175, 189), (143, 168, 172, 147), (147, 172, 186, 161), (161, 186, 182, 157), (200, 196, 197, 201), (201, 197, 198, 202), (202, 198, 199, 203), (204, 201, 202, 205), (205, 202, 203, 206), (207, 204, 205, 208), (208, 205, 206, 209), (210, 214, 215, 211), (211, 215, 216, 212), (212, 216, 217, 213), (215, 218, 219, 216), (216, 219, 220, 217), (218, 221, 222, 219), (219, 222, 223, 220), (214, 200, 201, 215), (215, 201, 204, 218), (218, 204, 207, 221), (221, 207, 208, 222), (222, 208, 209, 223), (223, 209, 206, 220), (220, 206, 203, 217), (171, 196, 200, 175), (175, 200, 214, 189), (189, 214, 210, 185), (228, 224, 225, 229), (229, 225, 226, 230), (230, 226, 227, 231), (232, 229, 230, 233), (233, 230, 231, 234), (235, 232, 233, 236), (236, 233, 234, 237), (238, 242, 243, 239), (239, 243, 244, 240), (240, 244, 245, 241), (243, 246, 247, 244), (244, 247, 248, 245), (246, 249, 250, 247), (247, 250, 251, 248), (242, 228, 229, 243), (243, 229, 232, 246), (246, 232, 235, 249), (249, 235, 236, 250), (250, 236, 237, 251), (251, 237, 234, 248), (248, 234, 231, 245), (199, 224, 228, 203), (203, 228, 242, 217), (217, 242, 238, 213), (256, 252, 253, 257), (257, 253, 254, 258), (258, 254, 255, 259), (260, 257, 258, 261), (261, 258, 259, 262), (263, 260, 261, 264), (264, 261, 262, 265), (266, 270, 271, 267), (267, 271, 272, 268), (268, 272, 273, 269), (271, 274, 275, 272), (272, 275, 276, 273), (274, 277, 278, 275), (275, 278, 279, 276), (270, 256, 257, 271), (271, 257, 260, 274), (274, 260, 263, 277), (277, 263, 264, 278), (278, 264, 265, 279), (279, 265, 262, 276), (276, 262, 259, 273), (227, 252, 256, 231), (231, 256, 270, 245), (245, 270, 266, 241), (284, 280, 281, 285), (285, 281, 282, 286), (286, 282, 283, 287), (288, 285, 286, 289), (289, 286, 287, 290), (291, 288, 289, 292), (292, 289, 290, 293), (294, 298, 299, 295), (295, 299, 300, 296), (296, 300, 301, 297), (299, 302, 303, 300), (300, 303, 304, 301), (302, 305, 306, 303), (303, 306, 307, 304), (298, 284, 285, 299), (299, 285, 288, 302), (302, 288, 291, 305), (305, 291, 292, 306), (306, 292, 293, 307), (307, 293, 290, 304), (304, 290, 287, 301), (255, 280, 284, 259), (259, 284, 298, 273), (273, 298, 294, 269), (312, 308, 309, 313), (313, 309, 310, 314), (314, 310, 311, 315), (316, 313, 314, 317), (317, 314, 315, 318), (319, 316, 317, 320), (320, 317, 318, 321), (322, 326, 327, 323), (323, 327, 328, 324), (324, 328, 329, 325), (327, 330, 331, 328), (328, 331, 332, 329), (330, 333, 334, 331), (331, 334, 335, 332), (326, 312, 313, 327), (327, 313, 316, 330), (330, 316, 319, 333), (333, 319, 320, 334), (334, 320, 321, 335), (335, 321, 318, 332), (332, 318, 315, 329), (283, 308, 312, 287), (287, 312, 326, 301), (301, 326, 322, 297), (340, 336, 337, 341), (341, 337, 338, 342), (342, 338, 339, 343), (344, 341, 342, 345), (345, 342, 343, 346), (347, 344, 345, 348), (348, 345, 346, 349), (350, 354, 355, 351), (351, 355, 356, 352), (352, 356, 357, 353), (355, 358, 359, 356), (356, 359, 360, 357), (358, 361, 362, 359), (359, 362, 363, 360), (354, 340, 341, 355), (355, 341, 344, 358), (358, 344, 347, 361), (361, 347, 348, 362), (362, 348, 349, 363), (363, 349, 346, 360), (360, 346, 343, 357), (311, 336, 340, 315), (315, 340, 354, 329), (329, 354, 350, 325), (368, 364, 365, 369), (369, 365, 366, 370), (370, 366, 367, 371), (372, 369, 370, 373), (373, 370, 371, 374), (375, 372, 373, 376), (376, 373, 374, 377), (378, 382, 383, 379), (379, 383, 384, 380), (380, 384, 385, 381), (383, 386, 387, 384), (384, 387, 388, 385), (386, 389, 390, 387), (387, 390, 391, 388), (382, 368, 369, 383), (383, 369, 372, 386), (386, 372, 375, 389), (389, 375, 376, 390), (390, 376, 377, 391), (391, 377, 374, 388), (388, 374, 371, 385), (339, 364, 368, 343), (343, 368, 382, 357), (357, 382, 378, 353), (396, 392, 393, 397), (397, 393, 394, 398), (398, 394, 395, 399), (400, 397, 398, 401), (401, 398, 399, 402), (403, 400, 401, 404), (404, 401, 402, 405), (406, 410, 411, 407), (407, 411, 412, 408), (408, 412, 413, 409), (411, 414, 415, 412), (412, 415, 416, 413), (414, 417, 418, 415), (415, 418, 419, 416), (410, 396, 397, 411), (411, 397, 400, 414), (414, 400, 403, 417), (417, 403, 404, 418), (418, 404, 405, 419), (419, 405, 402, 416), (416, 402, 399, 413), (367, 392, 396, 371), (371, 396, 410, 385), (385, 410, 406, 381), (424, 420, 421, 425), (425, 421, 422, 426), (426, 422, 423, 427), (428, 425, 426, 429), (429, 426, 427, 430), (431, 428, 429, 432), (432, 429, 430, 433), (434, 438, 439, 435), (435, 439, 440, 436), (436, 440, 441, 437), (439, 442, 443, 440), (440, 443, 444, 441), (442, 445, 446, 443), (443, 446, 447, 444), (438, 424, 425, 439), (439, 425, 428, 442), (442, 428, 431, 445), (445, 431, 432, 446), (446, 432, 433, 447), (447, 433, 430, 444), (444, 430, 427, 441), (395, 420, 424, 399), (399, 424, 438, 413), (413, 438, 434, 409), (423, 0, 4, 427), (427, 4, 18, 441), (441, 18, 14, 437)])
me_gear_002.use_remesh_fix_poles = True
me_gear_002.use_remesh_preserve_attributes = False
me_gear_002.update()

# ---- objects
ob_remove = bpy.data.objects.new('Remove', me_cylinder_001)
ob_cube = bpy.data.objects.new('Cube', me_cube_002)
ob_cube_001 = bpy.data.objects.new('Cube.001', me_cube_003)
ob_dummy = bpy.data.objects.new('Dummy', me_cube)
ob_cylinder = bpy.data.objects.new('Cylinder', me_cylinder)
ob_logo = bpy.data.objects.new('Logo', me_gear_002)

# ---- transforms, parenting, visibility, modifiers, constraints
ob_remove.location = (0.0, 0.0, 50.0)
ob_remove.rotation_euler = (0.0, 1.571, 1.571)
ob_remove.scale = (32.0, 32.0, 61.96)
ob_cube.location = (31.51, 0.0, 27.87)
ob_cube.rotation_euler = (0.0, -0.0, 1.571)
ob_cube.scale = (10.0, 1.0, 15.5)
_m = ob_cube.modifiers.new('Array', 'ARRAY')
_m.count = 3
_m.relative_offset_displace = (0.0, -3.0, 0.0)
ob_cube_001.location = (-31.51, 0.0, 27.87)
ob_cube_001.rotation_euler = (0.0, -0.0, 1.571)
ob_cube_001.scale = (10.0, 1.0, 15.5)
_m = ob_cube_001.modifiers.new('Array', 'ARRAY')
_m.count = 3
_m.relative_offset_displace = (0.0, 3.0, 0.0)
ob_dummy.location = (0.0, 4.0, 3.0)
ob_dummy.scale = (24.5, 2.15, 32.5)
ob_dummy.lock_rotations_4d = False
ob_dummy.empty_display_type = 'ARROWS'
ob_dummy.lineart.crease_threshold = 0.0
_m = ob_dummy.modifiers.new('Array', 'ARRAY')
_m.count = 5
_m.relative_offset_displace = (0.0, 2.0, 0.0)
_m = ob_dummy.modifiers.new('Array.001', 'ARRAY')
_m.relative_offset_displace = (0.0, -1.1, 0.0)
ob_cylinder.location = (0.0, 0.0, 0.0)
ob_cylinder.scale = (50.0, 50.0, 35.0)
_m = ob_cylinder.modifiers.new('Boolean', 'BOOLEAN')
_m.object = ob_dummy
_m = ob_cylinder.modifiers.new('Boolean.001', 'BOOLEAN')
_m.object = ob_logo
_m = ob_cylinder.modifiers.new('Boolean.002', 'BOOLEAN')
_m.object = ob_remove
_m = ob_cylinder.modifiers.new('Boolean.003', 'BOOLEAN')
_m.object = ob_cube
_m = ob_cylinder.modifiers.new('Boolean.004', 'BOOLEAN')
_m.object = ob_cube_001
ob_logo.location = (0.0, 0.0, -34.43)
ob_logo.rotation_euler = (0.0, -0.0, 1.571)
ob_logo.scale = (20.0, 20.0, 3.0)
_vg = ob_logo.vertex_groups.new(name='Tips')
_vg = ob_logo.vertex_groups.new(name='Valleys')

# ---- collection membership
scene.collection.objects.link(ob_remove)
scene.collection.objects.link(ob_cube)
scene.collection.objects.link(ob_cube_001)
col_collection.objects.link(ob_dummy)
col_collection.objects.link(ob_cylinder)
col_collection.objects.link(ob_logo)

# ---- scene / render settings (as saved in the file)
scene.frame_start = 1; scene.frame_end = 250; scene.frame_set(1)
scene.render.engine = 'BLENDER_EEVEE_NEXT'
scene.cycles.sampling_pattern = 'TABULATED_SOBOL'
scene.cycles.use_light_tree = False
scene.view_settings.view_transform = 'Filmic'
bpy.context.view_layer.update()

# ---- added for rendering (the .blend has no active camera and no usable light): camera, sun
cam_auto = bpy.data.cameras.new('AutoCamera')
cam_auto.lens = 50.0
cam_auto.sensor_width = 36.0
cam_auto.clip_end = 3208.83
ob_auto_camera = bpy.data.objects.new('AutoCamera', cam_auto)
scene.collection.objects.link(ob_auto_camera)
ob_auto_camera.location = (182.84, -219.408, 169.755)
ob_auto_camera.rotation_euler = (1.09748, -7.21219e-08, 0.694738)
scene.camera = ob_auto_camera
light_auto_sun = bpy.data.lights.new('AutoSun', 'SUN')
light_auto_sun.energy = 3.0
light_auto_sun.angle = 0.0523599
ob_auto_sun = bpy.data.objects.new('AutoSun', light_auto_sun)
scene.collection.objects.link(ob_auto_sun)
ob_auto_sun.rotation_euler = (0.872665, 0.174533, 0.523599)
bpy.context.view_layer.update()
